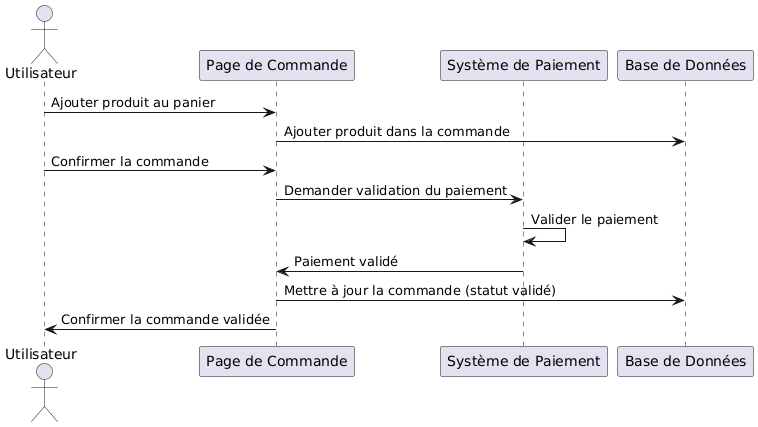

The diagram above was rendered by PlantUML. Its source (embedded in the PNG):
@startuml
actor Utilisateur
participant "Page de Commande" as CommandePage
participant "Système de Paiement" as PaymentSystem
participant "Base de Données" as Database

Utilisateur -> CommandePage : Ajouter produit au panier
CommandePage -> Database : Ajouter produit dans la commande
Utilisateur -> CommandePage : Confirmer la commande
CommandePage -> PaymentSystem : Demander validation du paiement
PaymentSystem -> PaymentSystem : Valider le paiement
PaymentSystem -> CommandePage : Paiement validé
CommandePage -> Database : Mettre à jour la commande (statut validé)
CommandePage -> Utilisateur : Confirmer la commande validée
@enduml